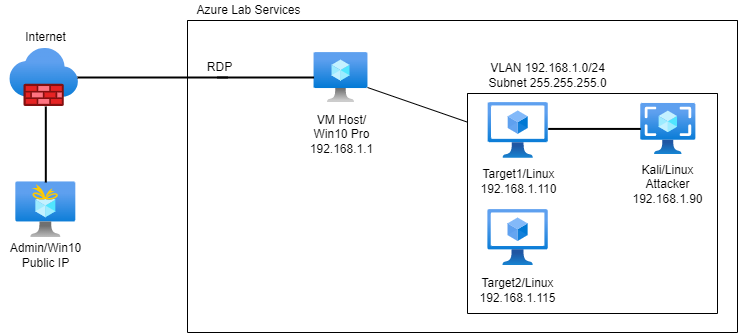

The diagram above was exported from draw.io. Its source (the exported page's mxGraphModel, read from the mxfile embedded in the PNG):
<mxGraphModel dx="782" dy="436" grid="1" gridSize="10" guides="1" tooltips="1" connect="1" arrows="1" fold="1" page="1" pageScale="1" pageWidth="850" pageHeight="1100" math="0" shadow="0">
  <root>
    <mxCell id="0" />
    <mxCell id="1" parent="0" />
    <mxCell id="Sbcj6JcrdwaHL9l592iu-1" value="" style="aspect=fixed;html=1;points=[];align=center;image;fontSize=12;image=img/lib/azure2/compute/Virtual_Machine.svg;" parent="1" vertex="1">
      <mxGeometry x="346.55" y="140" width="53.91" height="50" as="geometry" />
    </mxCell>
    <mxCell id="Sbcj6JcrdwaHL9l592iu-2" value="" style="aspect=fixed;html=1;points=[];align=center;image;fontSize=12;image=img/lib/azure2/compute/Virtual_Machines_Classic.svg;" parent="1" vertex="1">
      <mxGeometry x="520.66" y="190" width="60.1" height="55.75" as="geometry" />
    </mxCell>
    <mxCell id="Sbcj6JcrdwaHL9l592iu-3" value="" style="aspect=fixed;html=1;points=[];align=center;image;fontSize=12;image=img/lib/azure2/compute/Virtual_Machines_Classic.svg;" parent="1" vertex="1">
      <mxGeometry x="520.38" y="297" width="60.38" height="56" as="geometry" />
    </mxCell>
    <mxCell id="Sbcj6JcrdwaHL9l592iu-11" value="" style="aspect=fixed;html=1;points=[];align=center;image;fontSize=12;image=img/lib/azure2/networking/Firewalls.svg;" parent="1" vertex="1">
      <mxGeometry x="42.32" y="136" width="68.63" height="58" as="geometry" />
    </mxCell>
    <mxCell id="Sbcj6JcrdwaHL9l592iu-12" value="" style="aspect=fixed;html=1;points=[];align=center;image;fontSize=12;image=img/lib/azure2/general/Free_Services.svg;" parent="1" vertex="1">
      <mxGeometry x="48.32" y="269.37" width="60" height="55.59" as="geometry" />
    </mxCell>
    <mxCell id="Sbcj6JcrdwaHL9l592iu-13" value="Internet" style="text;html=1;align=center;verticalAlign=middle;resizable=0;points=[];autosize=1;strokeColor=none;fillColor=none;" parent="1" vertex="1">
      <mxGeometry x="48.32" y="115" width="60" height="20" as="geometry" />
    </mxCell>
    <mxCell id="Sbcj6JcrdwaHL9l592iu-16" value="Admin/Win10&lt;br&gt;Public IP" style="text;html=1;align=center;verticalAlign=middle;resizable=0;points=[];autosize=1;strokeColor=none;fillColor=none;" parent="1" vertex="1">
      <mxGeometry x="33.32" y="327.96000000000004" width="90" height="30" as="geometry" />
    </mxCell>
    <mxCell id="Sbcj6JcrdwaHL9l592iu-19" value="Azure Lab Services" style="text;html=1;align=center;verticalAlign=middle;resizable=0;points=[];autosize=1;strokeColor=none;fillColor=none;" parent="1" vertex="1">
      <mxGeometry x="221.01" y="88" width="120" height="20" as="geometry" />
    </mxCell>
    <mxCell id="Sbcj6JcrdwaHL9l592iu-22" value="Target1/Linux&lt;br&gt;192.168.1.110" style="text;html=1;align=center;verticalAlign=middle;resizable=0;points=[];autosize=1;strokeColor=none;fillColor=none;" parent="1" vertex="1">
      <mxGeometry x="505.65999999999997" y="253.87" width="90" height="30" as="geometry" />
    </mxCell>
    <mxCell id="Sbcj6JcrdwaHL9l592iu-23" value="Target2/Linux&lt;br&gt;192.168.1.115" style="text;html=1;align=center;verticalAlign=middle;resizable=0;points=[];autosize=1;strokeColor=none;fillColor=none;" parent="1" vertex="1">
      <mxGeometry x="505" y="363" width="90" height="30" as="geometry" />
    </mxCell>
    <mxCell id="Sbcj6JcrdwaHL9l592iu-26" value="VM Host/&lt;br&gt;Win10 Pro&lt;br&gt;192.168.1.1" style="text;html=1;align=center;verticalAlign=middle;resizable=0;points=[];autosize=1;strokeColor=none;fillColor=none;" parent="1" vertex="1">
      <mxGeometry x="333.5" y="197" width="80" height="50" as="geometry" />
    </mxCell>
    <mxCell id="Sbcj6JcrdwaHL9l592iu-50" style="edgeStyle=none;rounded=0;orthogonalLoop=1;jettySize=auto;html=1;entryX=0.139;entryY=0.993;entryDx=0;entryDy=0;entryPerimeter=0;" parent="1" source="Sbcj6JcrdwaHL9l592iu-22" target="Sbcj6JcrdwaHL9l592iu-22" edge="1">
      <mxGeometry relative="1" as="geometry" />
    </mxCell>
    <mxCell id="RZhKme1qAYbZ1UrXZuNY-39" value="" style="line;strokeWidth=2;direction=south;html=1;" parent="1" vertex="1">
      <mxGeometry x="73.32" y="194" width="10" height="76" as="geometry" />
    </mxCell>
    <mxCell id="RZhKme1qAYbZ1UrXZuNY-42" value="" style="line;strokeWidth=2;html=1;" parent="1" vertex="1">
      <mxGeometry x="250" y="160" width="96.55" height="10" as="geometry" />
    </mxCell>
    <mxCell id="RZhKme1qAYbZ1UrXZuNY-43" value="" style="line;strokeWidth=2;html=1;" parent="1" vertex="1">
      <mxGeometry x="110" y="160" width="150" height="10" as="geometry" />
    </mxCell>
    <mxCell id="RZhKme1qAYbZ1UrXZuNY-51" value="" style="swimlane;startSize=0;" parent="1" vertex="1">
      <mxGeometry x="500" y="181" width="250" height="220" as="geometry" />
    </mxCell>
    <mxCell id="RZhKme1qAYbZ1UrXZuNY-55" value="" style="endArrow=none;html=1;entryX=0.512;entryY=0.974;entryDx=0;entryDy=0;entryPerimeter=0;" parent="1" edge="1">
      <mxGeometry width="50" height="50" relative="1" as="geometry">
        <mxPoint x="400" y="175" as="sourcePoint" />
        <mxPoint x="500.00275" y="209.65599999999995" as="targetPoint" />
      </mxGeometry>
    </mxCell>
    <mxCell id="RZhKme1qAYbZ1UrXZuNY-59" value="" style="swimlane;startSize=0;" parent="1" vertex="1">
      <mxGeometry x="220" y="108" width="550" height="312" as="geometry" />
    </mxCell>
    <mxCell id="Sbcj6JcrdwaHL9l592iu-18" value="VLAN 192.168.1.0/24&lt;br&gt;Subnet 255.255.255.0" style="text;html=1;align=center;verticalAlign=middle;resizable=0;points=[];autosize=1;strokeColor=none;fillColor=none;" parent="RZhKme1qAYbZ1UrXZuNY-59" vertex="1">
      <mxGeometry x="295.25" y="40" width="130" height="30" as="geometry" />
    </mxCell>
    <mxCell id="w1hofkRN-Aq1uERphsJZ-1" value="" style="aspect=fixed;html=1;points=[];align=center;image;fontSize=12;image=img/lib/azure2/compute/Images.svg;" parent="RZhKme1qAYbZ1UrXZuNY-59" vertex="1">
      <mxGeometry x="453.25" y="82.87" width="55.13" height="51.13" as="geometry" />
    </mxCell>
    <mxCell id="Sbcj6JcrdwaHL9l592iu-20" value="Kali/Linux&lt;br&gt;Attacker&lt;br&gt;192.168.1.90" style="text;html=1;align=center;verticalAlign=middle;resizable=0;points=[];autosize=1;strokeColor=none;fillColor=none;" parent="RZhKme1qAYbZ1UrXZuNY-59" vertex="1">
      <mxGeometry x="435.25" y="139" width="90" height="50" as="geometry" />
    </mxCell>
    <mxCell id="RZhKme1qAYbZ1UrXZuNY-52" value="" style="line;strokeWidth=2;html=1;" parent="RZhKme1qAYbZ1UrXZuNY-59" vertex="1">
      <mxGeometry x="360.75" y="103.43" width="92.5" height="10" as="geometry" />
    </mxCell>
    <mxCell id="hLV8ghnR7TlgXOmV9VEw-2" value="RDP" style="text;html=1;align=center;verticalAlign=middle;resizable=0;points=[];autosize=1;strokeColor=none;fillColor=none;" vertex="1" parent="RZhKme1qAYbZ1UrXZuNY-59">
      <mxGeometry x="12" y="37" width="40" height="20" as="geometry" />
    </mxCell>
  </root>
</mxGraphModel>